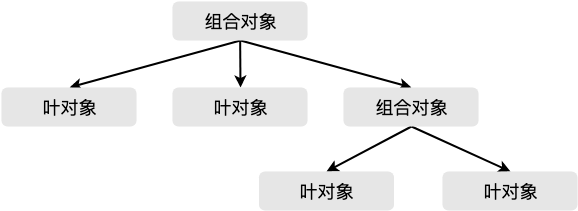

The diagram above was exported from draw.io. Its source (the exported page's mxGraphModel, read from the mxfile embedded in the PNG):
<mxGraphModel dx="1227" dy="998" grid="0" gridSize="10" guides="1" tooltips="1" connect="1" arrows="1" fold="1" page="0" pageScale="1" pageWidth="827" pageHeight="583" math="0" shadow="0">
  <root>
    <mxCell id="0" />
    <mxCell id="1" parent="0" />
    <mxCell id="h2NcRd8VPgputboFsZcy-10" style="edgeStyle=none;rounded=0;orthogonalLoop=1;jettySize=auto;html=1;entryX=0.5;entryY=0;entryDx=0;entryDy=0;strokeWidth=2;fontFamily=Verdana;fontSize=18;exitX=0.5;exitY=1;exitDx=0;exitDy=0;" edge="1" parent="1" source="h2NcRd8VPgputboFsZcy-1" target="h2NcRd8VPgputboFsZcy-2">
      <mxGeometry relative="1" as="geometry" />
    </mxCell>
    <mxCell id="h2NcRd8VPgputboFsZcy-11" style="edgeStyle=none;rounded=0;orthogonalLoop=1;jettySize=auto;html=1;entryX=0.5;entryY=0;entryDx=0;entryDy=0;strokeWidth=2;fontFamily=Verdana;fontSize=18;" edge="1" parent="1" source="h2NcRd8VPgputboFsZcy-1" target="h2NcRd8VPgputboFsZcy-3">
      <mxGeometry relative="1" as="geometry" />
    </mxCell>
    <mxCell id="h2NcRd8VPgputboFsZcy-12" style="edgeStyle=none;rounded=0;orthogonalLoop=1;jettySize=auto;html=1;entryX=0.5;entryY=0;entryDx=0;entryDy=0;strokeWidth=2;fontFamily=Verdana;fontSize=18;exitX=0.5;exitY=1;exitDx=0;exitDy=0;" edge="1" parent="1" source="h2NcRd8VPgputboFsZcy-1" target="h2NcRd8VPgputboFsZcy-4">
      <mxGeometry relative="1" as="geometry" />
    </mxCell>
    <mxCell id="h2NcRd8VPgputboFsZcy-1" value="组合对象" style="rounded=1;whiteSpace=wrap;html=1;strokeWidth=2;fontSize=18;fontFamily=Verdana;fillColor=#E6E6E6;strokeColor=none;" vertex="1" parent="1">
      <mxGeometry x="255" y="207" width="135" height="39" as="geometry" />
    </mxCell>
    <mxCell id="h2NcRd8VPgputboFsZcy-2" value="叶对象" style="rounded=1;whiteSpace=wrap;html=1;strokeWidth=2;fontSize=18;fontFamily=Verdana;fillColor=#E6E6E6;strokeColor=none;" vertex="1" parent="1">
      <mxGeometry x="84" y="293" width="135" height="39" as="geometry" />
    </mxCell>
    <mxCell id="h2NcRd8VPgputboFsZcy-3" value="叶对象" style="rounded=1;whiteSpace=wrap;html=1;strokeWidth=2;fontSize=18;fontFamily=Verdana;fillColor=#E6E6E6;strokeColor=none;" vertex="1" parent="1">
      <mxGeometry x="255" y="293" width="135" height="39" as="geometry" />
    </mxCell>
    <mxCell id="h2NcRd8VPgputboFsZcy-7" style="rounded=0;orthogonalLoop=1;jettySize=auto;html=1;entryX=0.5;entryY=0;entryDx=0;entryDy=0;fontFamily=Verdana;fontSize=18;strokeWidth=2;exitX=0.5;exitY=1;exitDx=0;exitDy=0;" edge="1" parent="1" source="h2NcRd8VPgputboFsZcy-4" target="h2NcRd8VPgputboFsZcy-5">
      <mxGeometry relative="1" as="geometry" />
    </mxCell>
    <mxCell id="h2NcRd8VPgputboFsZcy-9" value="" style="edgeStyle=none;rounded=0;orthogonalLoop=1;jettySize=auto;html=1;strokeWidth=2;fontFamily=Verdana;fontSize=18;entryX=0.5;entryY=0;entryDx=0;entryDy=0;exitX=0.5;exitY=1;exitDx=0;exitDy=0;" edge="1" parent="1" source="h2NcRd8VPgputboFsZcy-4" target="h2NcRd8VPgputboFsZcy-6">
      <mxGeometry relative="1" as="geometry">
        <mxPoint x="493.5" y="412" as="targetPoint" />
      </mxGeometry>
    </mxCell>
    <mxCell id="h2NcRd8VPgputboFsZcy-4" value="组合对象" style="rounded=1;whiteSpace=wrap;html=1;strokeWidth=2;fontSize=18;fontFamily=Verdana;fillColor=#E6E6E6;strokeColor=none;" vertex="1" parent="1">
      <mxGeometry x="426" y="293" width="135" height="39" as="geometry" />
    </mxCell>
    <mxCell id="h2NcRd8VPgputboFsZcy-5" value="叶对象" style="rounded=1;whiteSpace=wrap;html=1;strokeWidth=2;fontSize=18;fontFamily=Verdana;fillColor=#E6E6E6;strokeColor=none;" vertex="1" parent="1">
      <mxGeometry x="341.5" y="377" width="135" height="39" as="geometry" />
    </mxCell>
    <mxCell id="h2NcRd8VPgputboFsZcy-6" value="叶对象" style="rounded=1;whiteSpace=wrap;html=1;strokeWidth=2;fontSize=18;fontFamily=Verdana;fillColor=#E6E6E6;strokeColor=none;" vertex="1" parent="1">
      <mxGeometry x="525" y="377" width="135" height="39" as="geometry" />
    </mxCell>
  </root>
</mxGraphModel>